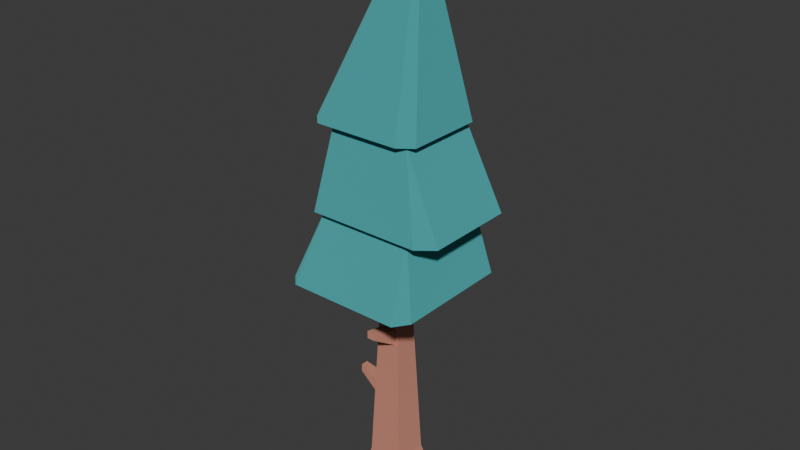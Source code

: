 # Source: pine_tree.blend  (saved by Blender 5.2.44; exported with 4.5.12 LTS)
import bpy
from mathutils import Matrix  # noqa: F401  (used for matrix-valued properties, if any)

bpy.ops.wm.read_factory_settings(use_empty=True)
scene = bpy.context.scene
scene.name = 'Scene'

# ---- collections
col_collection = bpy.data.collections.new('Collection'); scene.collection.children.link(col_collection)
col_orphan_nodes = bpy.data.collections.new('Orphan Nodes'); col_collection.children.link(col_orphan_nodes)
col_orphan_nodes_001 = bpy.data.collections.new('Orphan Nodes.001'); col_collection.children.link(col_orphan_nodes_001)
col_orphan_nodes_002 = bpy.data.collections.new('Orphan Nodes.002'); col_collection.children.link(col_orphan_nodes_002)
col_orphan_nodes_003 = bpy.data.collections.new('Orphan Nodes.003'); col_collection.children.link(col_orphan_nodes_003)

# ---- materials (node trees are filled in below, after node groups)
mat_woodbarkdark = bpy.data.materials.new('woodBarkDark')
mat_woodbarkdark.use_backface_culling = True
mat_woodbarkdark.diffuse_color = (0.8, 0.4627, 0.3686, 1.0)
mat_leafsdark = bpy.data.materials.new('leafsDark')
mat_leafsdark.use_backface_culling = True
mat_leafsdark.diffuse_color = (0.1686, 0.651, 0.6667, 1.0)

# ---- material node trees
mat_woodbarkdark.use_nodes = True; mat_woodbarkdark.node_tree.nodes.clear()
_N = mat_woodbarkdark.node_tree.nodes; _L = mat_woodbarkdark.node_tree.links
n0 = _N.new('ShaderNodeBsdfPrincipled'); n0.name = 'Principled BSDF'; n0.location = (10, 300)
n0.inputs[0].default_value = (0.8, 0.4627, 0.3686, 1.0)
n0.inputs[1].default_value = 1.0
n0.inputs[2].default_value = 1.0
n0.inputs[10].default_value = 0.005
n1 = _N.new('ShaderNodeOutputMaterial'); n1.name = 'Material Output'; n1.location = (300, 300)
_L.new(n0.outputs[0], n1.inputs[0])
n1.is_active_output = True
mat_leafsdark.use_nodes = True; mat_leafsdark.node_tree.nodes.clear()
_N = mat_leafsdark.node_tree.nodes; _L = mat_leafsdark.node_tree.links
n0 = _N.new('ShaderNodeBsdfPrincipled'); n0.name = 'Principled BSDF'; n0.location = (10, 300)
n0.inputs[0].default_value = (0.1686, 0.651, 0.6667, 1.0)
n0.inputs[1].default_value = 1.0
n0.inputs[2].default_value = 1.0
n0.inputs[10].default_value = 0.005
n1 = _N.new('ShaderNodeOutputMaterial'); n1.name = 'Material Output'; n1.location = (300, 300)
_L.new(n0.outputs[0], n1.inputs[0])
n1.is_active_output = True

# ---- world
world_world = bpy.data.worlds.new('World'); scene.world = world_world
world_world.use_nodes = True; world_world.node_tree.nodes.clear()
_N = world_world.node_tree.nodes; _L = world_world.node_tree.links
n0 = _N.new('ShaderNodeOutputWorld'); n0.name = 'World Output'; n0.location = (200, 100)
n1 = _N.new('ShaderNodeBackground'); n1.name = 'Background'; n1.location = (-200, 100)
n1.inputs[0].default_value = (0.05088, 0.05088, 0.05088, 1.0)
_L.new(n1.outputs[0], n0.inputs[0])
n0.is_active_output = True
world_world.color = (0.05088, 0.05088, 0.05088)
world_world.sun_shadow_jitter_overblur = 0.0

# ---- meshes
me_mesh_tree_pinetalla_detailed = bpy.data.meshes.new('Mesh tree_pineTallA_detailed')
me_mesh_tree_pinetalla_detailed.from_pydata([(-0.4338, -0.3186, 0.7191), (0.06253, -0.2163, 3.194), (0.2331, -0.3186, 0.7191), (0.07585, -0.1614, 4.52), (0.06253, -0.2044, 3.482), (-0.2251, -0.2044, 3.482), (-0.2251, -0.2163, 3.194), (-0.2766, -0.1614, 4.52), (-0.2766, -0.1614, 4.52), (-0.3752, -0.1414, 2.136), (-0.2766, 0.1911, 4.52), (-0.3752, 0.1463, 2.136), (-0.3871, 0.1463, 1.848), (-0.3871, -0.1414, 1.848), (-0.4338, -0.3186, 0.7191), (-0.4338, 0.3483, 0.7191), (0.2331, 0.3483, 0.7191), (-0.253, 0.2251, 3.697), (-0.4338, 0.3483, 0.7191), (-0.2766, 0.1911, 4.52), (-0.253, 0.2132, 3.984), (0.03462, 0.2132, 3.984), (0.03462, 0.2251, 3.697), (0.07585, 0.1911, 4.52), (0.2331, -0.3186, 0.7191), (0.07585, -0.1614, 4.52), (0.2331, 0.3483, 0.7191), (0.07585, 0.1911, 4.52), (-0.6006, 0.515, 0.0), (-0.6006, -0.4854, 0.0), (0.3998, 0.515, 0.0), (0.3998, -0.4854, 0.0), (0.3998, -0.4854, 0.0), (0.2331, -0.3186, 0.7191), (0.3998, 0.515, 0.0), (0.2331, 0.3483, 0.7191), (-0.6006, -0.4854, 0.0), (-0.6006, 0.515, 0.0), (-0.4338, -0.3186, 0.7191), (-0.4338, 0.3483, 0.7191), (0.3998, -0.4854, 0.0), (-0.6006, -0.4854, 0.0), (0.2331, -0.3186, 0.7191), (-0.4338, -0.3186, 0.7191), (-0.6006, 0.515, 0.0), (0.3998, 0.515, 0.0), (-0.4338, 0.3483, 0.7191), (0.2331, 0.3483, 0.7191), (-0.009383, -0.7073, 3.502), (-0.1532, -0.7073, 3.502), (-0.009383, -0.7014, 3.646), (-0.1532, -0.7014, 3.646), (-0.2251, -0.2163, 3.194), (-0.1532, -0.7073, 3.502), (0.06253, -0.2163, 3.194), (-0.009383, -0.7073, 3.502), (-0.1532, -0.7073, 3.502), (-0.2251, -0.2163, 3.194), (-0.1532, -0.7014, 3.646), (-0.2251, -0.2044, 3.482), (-0.009383, -0.7073, 3.502), (-0.009383, -0.7014, 3.646), (0.06253, -0.2163, 3.194), (0.06253, -0.2044, 3.482), (-0.2251, -0.2044, 3.482), (0.06253, -0.2044, 3.482), (-0.1532, -0.7014, 3.646), (-0.009383, -0.7014, 3.646), (-0.3871, -0.1414, 1.848), (-0.8782, -0.06947, 2.157), (-0.3752, -0.1414, 2.136), (-0.8723, -0.06947, 2.3), (-0.8723, -0.06947, 2.3), (-0.8782, -0.06947, 2.157), (-0.8723, 0.07436, 2.3), (-0.8782, 0.07436, 2.157), (-0.8782, 0.07436, 2.157), (-0.8782, -0.06947, 2.157), (-0.3871, 0.1463, 1.848), (-0.3871, -0.1414, 1.848), (-0.8723, -0.06947, 2.3), (-0.8723, 0.07436, 2.3), (-0.3752, -0.1414, 2.136), (-0.3752, 0.1463, 2.136), (-0.3871, 0.1463, 1.848), (-0.3752, 0.1463, 2.136), (-0.8782, 0.07436, 2.157), (-0.8723, 0.07436, 2.3), (-0.253, 0.2132, 3.984), (-0.1811, 0.7102, 4.149), (0.03462, 0.2132, 3.984), (-0.03729, 0.7102, 4.149), (-0.253, 0.2132, 3.984), (-0.253, 0.2251, 3.697), (-0.1811, 0.7102, 4.149), (-0.1811, 0.7162, 4.005), (-0.253, 0.2251, 3.697), (0.03462, 0.2251, 3.697), (-0.1811, 0.7162, 4.005), (-0.03729, 0.7162, 4.005), (-0.1811, 0.7162, 4.005), (-0.03729, 0.7162, 4.005), (-0.1811, 0.7102, 4.149), (-0.03729, 0.7102, 4.149), (0.03462, 0.2132, 3.984), (-0.03729, 0.7102, 4.149), (0.03462, 0.2251, 3.697), (-0.03729, 0.7162, 4.005), (1.178, -1.134, 4.52), (0.793, -0.7726, 5.782), (1.178, 1.092, 4.52), (0.793, 1.024, 5.782), (1.169, 1.23, 5.782), (1.389, 1.009, 5.782), (0.6672, 0.8985, 7.346), (-1.209, 1.094, 5.782), (-1.209, -0.7291, 5.782), (-1.073, 1.23, 5.782), (-1.073, -0.9779, 5.782), (-1.004, 1.024, 5.782), (1.169, 1.23, 5.782), (0.793, 1.024, 5.782), (0.793, -0.7726, 5.782), (1.082, -0.9779, 5.782), (1.389, -0.7291, 5.782), (1.389, 1.009, 5.782), (-1.004, -0.7726, 5.782), (1.389, -0.7291, 5.782), (0.6672, -0.6468, 7.346), (1.389, 1.009, 5.782), (0.6672, 0.8985, 7.346), (1.082, -0.9779, 5.782), (-1.073, -0.9779, 5.782), (0.6672, -0.6468, 7.346), (-0.8781, -0.6468, 7.346), (-1.209, -0.7291, 5.782), (-1.209, 1.094, 5.782), (-0.8781, -0.6468, 7.346), (-0.8781, 0.8985, 7.346), (-0.9072, 1.075, 7.346), (-0.8781, 0.8985, 7.346), (0.6166, 1.075, 7.346), (0.6672, 0.8985, 7.346), (0.8438, 0.8478, 7.346), (0.6672, -0.6468, 7.346), (-0.8781, -0.6468, 7.346), (-1.073, -0.8234, 7.346), (-1.306, -0.5902, 7.346), (-1.306, 0.8478, 7.346), (0.578, -0.8234, 7.346), (0.8438, -0.6232, 7.346), (-1.168, -1.409, 4.52), (-1.389, -1.189, 4.52), (-1.004, -0.7726, 5.782), (-0.8781, 0.8985, 7.346), (-1.209, 1.094, 5.782), (-1.073, 1.23, 5.782), (-1.389, -1.189, 4.52), (-1.389, 1.193, 4.52), (-1.004, -0.7726, 5.782), (-1.004, 1.024, 5.782), (-1.073, 1.23, 5.782), (1.169, 1.23, 5.782), (-0.8781, 0.8985, 7.346), (0.6672, 0.8985, 7.346), (-1.173, 1.409, 4.52), (0.8602, 1.409, 4.52), (-1.004, 1.024, 5.782), (0.793, 1.024, 5.782), (1.389, -0.7291, 5.782), (1.082, -0.9779, 5.782), (0.6672, -0.6468, 7.346), (-1.389, 1.193, 4.52), (-1.389, -1.189, 4.52), (-1.173, 1.409, 4.52), (-1.168, -1.409, 4.52), (-0.2766, 0.1911, 4.52), (0.8602, 1.409, 4.52), (0.07585, 0.1911, 4.52), (0.07585, -0.1614, 4.52), (-0.2766, -0.1614, 4.52), (0.9822, -1.409, 4.52), (1.178, 1.092, 4.52), (1.178, -1.134, 4.52), (-1.389, 1.193, 4.52), (-1.173, 1.409, 4.52), (-1.004, 1.024, 5.782), (-1.073, -0.9779, 5.782), (-1.209, -0.7291, 5.782), (-0.8781, -0.6468, 7.346), (1.178, -1.134, 4.52), (0.9822, -1.409, 4.52), (0.793, -0.7726, 5.782), (0.8602, 1.409, 4.52), (1.178, 1.092, 4.52), (0.793, 1.024, 5.782), (0.9822, -1.409, 4.52), (-1.168, -1.409, 4.52), (0.793, -0.7726, 5.782), (-1.004, -0.7726, 5.782), (0.6166, 1.075, 7.346), (0.8438, 0.8478, 7.346), (0.303, 0.1267, 11.0), (0.8438, -0.6232, 7.346), (0.303, 0.1267, 11.0), (0.8438, 0.8478, 7.346), (0.8438, -0.6232, 7.346), (0.578, -0.8234, 7.346), (0.303, 0.1267, 11.0), (0.578, -0.8234, 7.346), (-1.073, -0.8234, 7.346), (0.303, 0.1267, 11.0), (-1.073, -0.8234, 7.346), (-1.306, -0.5902, 7.346), (0.303, 0.1267, 11.0), (0.303, 0.1267, 11.0), (-1.306, -0.5902, 7.346), (-1.306, 0.8478, 7.346), (-0.9072, 1.075, 7.346), (0.6166, 1.075, 7.346), (0.303, 0.1267, 11.0), (-1.306, 0.8478, 7.346), (-0.9072, 1.075, 7.346), (0.303, 0.1267, 11.0)], [], [(2, 1, 0), (1, 2, 3), (1, 3, 4), (4, 3, 5), (6, 0, 1), (0, 6, 7), (7, 6, 5), (7, 5, 3), (10, 9, 8), (9, 10, 11), (11, 10, 12), (13, 8, 9), (13, 14, 8), (14, 13, 15), (15, 13, 12), (15, 12, 10), (18, 17, 16), (17, 18, 19), (17, 19, 20), (20, 19, 21), (22, 16, 17), (16, 22, 23), (23, 22, 21), (23, 21, 19), (26, 25, 24), (25, 26, 27), (30, 29, 28), (29, 30, 31), (34, 33, 32), (33, 34, 35), (38, 37, 36), (37, 38, 39), (42, 41, 40), (41, 42, 43), (46, 45, 44), (45, 46, 47), (50, 49, 48), (49, 50, 51), (54, 53, 52), (53, 54, 55), (58, 57, 56), (57, 58, 59), (62, 61, 60), (61, 62, 63), (66, 65, 64), (65, 66, 67), (70, 69, 68), (69, 70, 71), (74, 73, 72), (73, 74, 75), (78, 77, 76), (77, 78, 79), (82, 81, 80), (81, 82, 83), (86, 85, 84), (85, 86, 87), (90, 89, 88), (89, 90, 91), (94, 93, 92), (93, 94, 95), (98, 97, 96), (97, 98, 99), (102, 101, 100), (101, 102, 103), (106, 105, 104), (105, 106, 107), (110, 109, 108), (109, 110, 111), (114, 113, 112), (117, 116, 115), (116, 117, 118), (118, 117, 119), (119, 117, 120), (119, 120, 121), (121, 120, 122), (122, 120, 123), (123, 120, 124), (124, 120, 125), (118, 126, 123), (126, 118, 119), (123, 126, 122), (129, 128, 127), (128, 129, 130), (133, 132, 131), (132, 133, 134), (137, 136, 135), (136, 137, 138), (141, 140, 139), (140, 141, 142), (142, 141, 143), (142, 143, 144), (145, 139, 140), (146, 139, 145), (147, 139, 146), (139, 147, 148), (146, 145, 149), (149, 145, 144), (149, 144, 150), (150, 144, 143), (153, 152, 151), (156, 155, 154), (159, 158, 157), (158, 159, 160), (163, 162, 161), (162, 163, 164), (167, 166, 165), (166, 167, 168), (171, 170, 169), (174, 173, 172), (173, 174, 175), (175, 174, 176), (176, 174, 177), (176, 177, 178), (178, 177, 179), (180, 175, 176), (175, 180, 181), (181, 180, 179), (181, 179, 177), (181, 177, 182), (181, 182, 183), (186, 185, 184), (189, 188, 187), (192, 191, 190), (195, 194, 193), (198, 197, 196), (197, 198, 199), (202, 201, 200), (205, 204, 203), (208, 207, 206), (211, 210, 209), (214, 213, 212), (217, 216, 215), (220, 219, 218), (223, 222, 221)])
me_mesh_tree_pinetalla_detailed.polygons.foreach_set('use_smooth', [0, 0, 1, 0, 0, 0, 1, 0, 0, 0, 0, 0, 0, 0, 0, 0, 0, 0, 0, 1, 0, 0, 0, 0, 0, 0, 0, 0, 1, 0, 1, 0, 0, 0, 0, 0, 0, 0, 0, 0, 1, 0, 0, 0, 0, 0, 1, 0, 0, 1, 0, 0, 0, 0, 1, 0, 0, 0, 0, 0, 1, 0, 1, 1, 0, 0, 0, 0, 0, 0, 0, 0, 0, 0, 0, 0, 0, 0, 0, 0, 0, 0, 0, 0, 0, 0, 0, 0, 0, 0, 0, 0, 0, 0, 0, 0, 0, 0, 0, 0, 0, 0, 0, 0, 0, 0, 0, 0, 0, 0, 0, 0, 0, 0, 0, 0, 0, 0, 0, 0, 0, 0, 1, 0, 0, 0, 0, 0, 0, 0, 0, 0, 0, 0])
me_mesh_tree_pinetalla_detailed.polygons.foreach_set('material_index', [0, 0, 0, 0, 0, 0, 0, 0, 0, 0, 0, 0, 0, 0, 0, 0, 0, 0, 0, 0, 0, 0, 0, 0, 0, 0, 0, 0, 0, 0, 0, 0, 0, 0, 0, 0, 0, 0, 0, 0, 0, 0, 0, 0, 0, 0, 0, 0, 0, 0, 0, 0, 0, 0, 0, 0, 0, 0, 0, 0, 0, 0, 0, 0, 0, 0, 1, 1, 1, 1, 1, 1, 1, 1, 1, 1, 1, 1, 1, 1, 1, 1, 1, 1, 1, 1, 1, 1, 1, 1, 1, 1, 1, 1, 1, 1, 1, 1, 1, 1, 1, 1, 1, 1, 1, 1, 1, 1, 1, 1, 1, 1, 1, 1, 1, 1, 1, 1, 1, 1, 1, 1, 1, 1, 1, 1, 1, 1, 1, 1, 1, 1, 1, 1])
_uv = me_mesh_tree_pinetalla_detailed.uv_layers.new(name='UVMap')
_uv.uv.foreach_set('vector', [1.826, 3.858, 0.8918, 17.42, -1.826, 3.858, 0.8918, 17.42, 1.826, 3.858, 0.9648, 24.68, 0.8918, 17.42, 0.9648, 24.68, 0.8918, 18.99, 0.8918, 18.99, 0.9648, 24.68, -0.683, 18.99, -0.683, 17.42, -1.826, 3.858, 0.8918, 17.42, -1.826, 3.858, -0.683, 17.42, -0.9648, 24.68, -0.9648, 24.68, -0.683, 17.42, -0.683, 18.99, -0.9648, 24.68, -0.683, 18.99, 0.9648, 24.68, -0.9648, 24.68, 0.8552, 11.62, 0.9648, 24.68, 0.8552, 11.62, -0.9648, 24.68, -0.7196, 11.62, -0.7196, 11.62, -0.9648, 24.68, -0.7196, 10.05, 0.8552, 10.05, 0.9648, 24.68, 0.8552, 11.62, 0.8552, 10.05, 1.826, 3.858, 0.9648, 24.68, 1.826, 3.858, 0.8552, 10.05, -1.826, 3.858, -1.826, 3.858, 0.8552, 10.05, -0.7196, 10.05, -1.826, 3.858, -0.7196, 10.05, -0.9648, 24.68, 1.826, 3.858, 0.8358, 20.17, -1.826, 3.858, 0.8358, 20.17, 1.826, 3.858, 0.9648, 24.68, 0.8358, 20.17, 0.9648, 24.68, 0.8358, 21.75, 0.8358, 21.75, 0.9648, 24.68, -0.739, 21.75, -0.739, 20.17, -1.826, 3.858, 0.8358, 20.17, -1.826, 3.858, -0.739, 20.17, -0.9648, 24.68, -0.9648, 24.68, -0.739, 20.17, -0.739, 21.75, -0.9648, 24.68, -0.739, 21.75, 0.9648, 24.68, 1.826, 3.858, -0.9648, 24.68, -1.826, 3.858, -0.9648, 24.68, 1.826, 3.858, 0.9648, 24.68, -2.738, 2.738, 2.738, -2.738, 2.738, 2.738, 2.738, -2.738, -2.738, 2.738, -2.738, -2.738, 2.738, -0.6185, -1.826, 3.423, -2.738, -0.6185, -1.826, 3.423, 2.738, -0.6185, 1.826, 3.423, 1.826, 3.423, -2.738, -0.6185, 2.738, -0.6185, -2.738, -0.6185, 1.826, 3.423, -1.826, 3.423, 1.826, 3.423, -2.738, -0.6185, 2.738, -0.6185, -2.738, -0.6185, 1.826, 3.423, -1.826, 3.423, 1.826, 3.423, -2.738, -0.6185, 2.738, -0.6185, -2.738, -0.6185, 1.826, 3.423, -1.826, 3.423, 0.4981, 19.78, -0.2893, 18.99, 0.4981, 18.99, -0.2893, 18.99, 0.4981, 19.78, -0.2893, 19.78, 0.8918, 10.37, -0.2893, 13.54, -0.683, 10.37, -0.2893, 13.54, 0.8918, 10.37, 0.4981, 13.54, 3.841, 19.96, 1.156, 17.48, 3.873, 19.17, 1.156, 17.48, 3.841, 19.96, 1.091, 19.05, -1.126, 17.48, -3.811, 19.95, -3.843, 19.17, -3.811, 19.95, -1.126, 17.48, -1.062, 19.05, 0.2893, 9.995, -0.8918, 7.128, 0.683, 7.128, -0.8918, 7.128, 0.2893, 9.995, -0.4981, 9.995, -1.369, 11.69, -4.15, 11.8, -1.433, 10.11, -4.15, 11.8, -1.369, 11.69, -4.118, 12.59, -0.3259, 12.41, 0.4615, 11.62, 0.4615, 12.41, 0.4615, 11.62, -0.3259, 12.41, -0.3259, 11.62, -0.7196, 6.709, 0.4615, 9.883, -0.3259, 9.883, 0.4615, 9.883, -0.7196, 6.709, 0.8552, 6.709, -0.8552, 5.103, 0.3259, 7.969, -0.4615, 7.969, 0.3259, 7.969, -0.8552, 5.103, 0.7196, 5.103, 4.17, 11.8, 1.388, 11.69, 1.452, 10.11, 1.388, 11.69, 4.17, 11.8, 4.137, 12.59, 0.739, 7.885, -0.4421, 10.75, -0.8358, 7.885, -0.4421, 10.75, 0.739, 7.885, 0.3453, 10.75, -3.706, 22.71, -1.022, 20.23, -0.9571, 21.81, -1.022, 20.23, -3.706, 22.71, -3.739, 21.92, 0.4421, 14.91, -0.739, 11.73, 0.8358, 11.73, -0.739, 11.73, 0.4421, 14.91, -0.3453, 14.91, 0.4421, 22.54, -0.3453, 21.75, 0.4421, 21.75, -0.3453, 21.75, 0.4421, 22.54, -0.3453, 22.54, 1.035, 20.23, 3.72, 22.71, 0.9708, 21.81, 3.72, 22.71, 1.035, 20.23, 3.752, 21.92, 5.894, 21.63, -4.311, 28.85, -6.289, 21.63, -4.311, 28.85, 5.894, 21.63, 5.526, 28.85, 0.4494, 35.38, -1.915, 26.24, -0.2099, 26.24, 5.326, 6.651, 6.071, -4.073, 6.071, 5.906, 6.071, -4.073, 5.326, 6.651, 5.326, -5.435, 5.326, -5.435, 5.326, 6.651, 4.946, 5.526, 4.946, 5.526, 5.326, 6.651, -6.948, 6.651, 4.946, 5.526, -6.948, 6.651, -4.891, 5.526, -4.891, 5.526, -6.948, 6.651, -4.891, -4.311, -4.891, -4.311, -6.948, 6.651, -6.476, -5.435, -6.476, -5.435, -6.948, 6.651, -8.153, -4.073, -8.153, -4.073, -6.948, 6.651, -8.153, 5.445, 5.326, -5.435, 4.946, -4.311, -6.476, -5.435, 4.946, -4.311, 5.326, -5.435, 4.946, 5.526, -6.476, -5.435, 4.946, -4.311, -4.891, -4.311, 5.445, 25.32, -3.622, 34.75, -4.073, 25.32, -3.622, 34.75, 5.445, 25.32, 4.838, 34.75, 4.202, 38.59, -5.326, 29.84, 6.476, 29.84, -5.326, 29.84, 4.202, 38.59, -4.258, 38.59, 3.622, 38.46, -5.906, 29.71, 4.073, 29.71, -5.906, 29.71, 3.622, 38.46, -4.838, 38.46, -3.925, 5.805, 4.258, 4.838, 4.417, 5.805, 4.258, 4.838, -3.925, 5.805, -4.202, 4.838, -4.202, 4.838, -3.925, 5.805, -5.169, 4.56, -4.202, 4.838, -5.169, 4.56, -4.202, -3.622, 4.258, -3.622, 4.417, 5.805, 4.258, 4.838, 5.326, -4.589, 4.417, 5.805, 4.258, -3.622, 6.603, -3.312, 4.417, 5.805, 5.326, -4.589, 4.417, 5.805, 6.603, -3.312, 6.603, 4.56, 5.326, -4.589, 4.258, -3.622, -3.714, -4.589, -3.714, -4.589, 4.258, -3.622, -4.202, -3.622, -3.714, -4.589, -4.202, -3.622, -5.169, -3.493, -5.169, -3.493, -4.202, -3.622, -5.169, 4.56, -0.4494, 26.2, -0.3284, 18.62, 1.378, 18.62, -0.9369, 28.83, 0.1166, 28.83, -0.4102, 37.63, 4.311, 28.84, -6.451, 21.61, 6.59, 21.61, -6.451, 21.61, 4.311, 28.84, -5.526, 28.84, 4.258, 38.34, -6.948, 29.59, 5.326, 29.59, -6.948, 29.59, 4.258, 38.34, -4.202, 38.34, 4.946, 28.67, -5.259, 21.44, 5.871, 21.44, -5.259, 21.44, 4.946, 28.67, -4.891, 28.67, 0.9788, 36.45, 1.601, 27.43, 3.762, 27.43, 5.871, 7.634, 7.054, -6.59, 7.054, 6.451, 7.054, -6.59, 5.871, 7.634, 5.848, -7.797, 5.848, -7.797, 5.871, 7.634, 0.9648, 0.9648, 0.9648, 0.9648, 5.871, 7.634, -5.259, 7.634, 0.9648, 0.9648, -5.259, 7.634, -0.9648, 0.9648, -0.9648, 0.9648, -5.259, 7.634, -0.9648, -0.9648, 0.9648, -0.9648, 5.848, -7.797, 0.9648, 0.9648, 5.848, -7.797, 0.9648, -0.9648, -5.926, -7.797, -5.926, -7.797, 0.9648, -0.9648, -0.9648, -0.9648, -5.926, -7.797, -0.9648, -0.9648, -5.259, 7.634, -5.926, -7.797, -5.259, 7.634, -6.999, 5.894, -5.926, -7.797, -6.999, 5.894, -6.999, -6.289, -0.4102, 28.04, -1.247, 20.8, 0.4266, 20.8, 1.135, 38.22, 0.6608, 29.47, 2.213, 29.47, -0.6785, 26.76, -2.919, 19.28, -1.069, 19.28, 0.4494, 28.88, -0.7809, 21.75, 1.68, 21.75, 4.891, 26.32, -5.848, 18.58, 5.926, 18.58, -5.848, 18.58, 4.891, 26.32, -4.946, 26.32, -1.128, 58.03, -0.4304, 37.43, 1.329, 37.43, 4.56, 39.02, 0.6125, 59.25, -3.493, 39.02, 2.133, 58.18, 0.2059, 37.54, 2.027, 37.54, 2.208, 58.44, -5.326, 37.77, 3.714, 37.77, 1.128, 55.73, -2.327, 33.79, -0.5209, 33.79, -4.56, 34.14, 3.312, 34.14, -0.6125, 56.0, -2.208, 58.14, -3.925, 37.47, 4.417, 37.47, -2.222, 56.32, 0.9667, 34.85, 3.481, 34.85])
me_mesh_tree_pinetalla_detailed.materials.append(mat_woodbarkdark)
me_mesh_tree_pinetalla_detailed.materials.append(mat_leafsdark)
me_mesh_tree_pinetalla_detailed.update()
me_mesh_tree_pinetalla_detailed.normals_split_custom_set([tuple(v) for v in zip(*[iter([0.0, -0.9991, 0.04134, 0.0, -0.9991, 0.04134, 0.0, -0.9991, 0.04134, -2.298e-07, -0.9991, 0.04134, -2.298e-07, -0.9991, 0.04134, -2.298e-07, -0.9991, 0.04134, -7.776e-06, -0.9991, 0.04134, -7.776e-06, -0.9991, 0.04134, -7.776e-06, -0.9991, 0.04134, 0.0, -0.9991, 0.04134, 0.0, -0.9991, 0.04134, 0.0, -0.9991, 0.04134, 0.0, -0.9991, 0.04134, 0.0, -0.9991, 0.04134, 0.0, -0.9991, 0.04134, 1.474e-07, -0.9991, 0.04134, 1.474e-07, -0.9991, 0.04134, 1.474e-07, -0.9991, 0.04134, 2.516e-06, -0.9991, 0.04134, 2.516e-06, -0.9991, 0.04134, 2.516e-06, -0.9991, 0.04134, 0.0, -0.9991, 0.04134, 0.0, -0.9991, 0.04134, 0.0, -0.9991, 0.04134, -0.9991, 0.0, 0.04134, -0.9991, 0.0, 0.04134, -0.9991, 0.0, 0.04134, -0.9991, 0.0, 0.04134, -0.9991, 0.0, 0.04134, -0.9991, 0.0, 0.04134, -0.9991, -9.256e-06, 0.04134, -0.9991, -9.256e-06, 0.04134, -0.9991, -9.256e-06, 0.04134, -0.9991, 2.07e-05, 0.04134, -0.9991, 2.07e-05, 0.04134, -0.9991, 2.07e-05, 0.04134, -0.9991, -4.801e-07, 0.04134, -0.9991, -4.801e-07, 0.04134, -0.9991, -4.801e-07, 0.04134, -0.9991, 0.0, 0.04134, -0.9991, 0.0, 0.04134, -0.9991, 0.0, 0.04134, -0.9991, 0.0, 0.04134, -0.9991, 0.0, 0.04134, -0.9991, 0.0, 0.04134, -0.9991, 2.018e-07, 0.04134, -0.9991, 2.018e-07, 0.04134, -0.9991, 2.018e-07, 0.04134, 0.0, 0.9991, 0.04134, 0.0, 0.9991, 0.04134, 0.0, 0.9991, 0.04134, 0.0, 0.9991, 0.04134, 0.0, 0.9991, 0.04134, 0.0, 0.9991, 0.04134, -2.198e-06, 0.9991, 0.04134, -2.198e-06, 0.9991, 0.04134, -2.198e-06, 0.9991, 0.04134, 0.0, 0.9991, 0.04134, 0.0, 0.9991, 0.04134, 0.0, 0.9991, 0.04134, 0.0, 0.9991, 0.04134, 0.0, 0.9991, 0.04134, 0.0, 0.9991, 0.04134, 0.0, 0.9991, 0.04134, 0.0, 0.9991, 0.04134, 0.0, 0.9991, 0.04134, 6.282e-07, 0.9991, 0.04134, 6.282e-07, 0.9991, 0.04134, 6.282e-07, 0.9991, 0.04134, 0.0, 0.9991, 0.04134, 0.0, 0.9991, 0.04134, 0.0, 0.9991, 0.04134, 0.9991, 0.0, 0.04134, 0.9991, 0.0, 0.04134, 0.9991, 0.0, 0.04134, 0.9991, 0.0, 0.04134, 0.9991, 0.0, 0.04134, 0.9991, 0.0, 0.04134, 0.0, 0.0, -1.0, 0.0, 0.0, -1.0, 0.0, 0.0, -1.0, 0.0, 0.0, -1.0, 0.0, 0.0, -1.0, 0.0, 0.0, -1.0, 0.9742, 0.0, 0.2259, 0.9742, 0.0, 0.2259, 0.9742, 0.0, 0.2259, 0.9742, 0.0, 0.2259, 0.9742, 0.0, 0.2259, 0.9742, 0.0, 0.2259, -0.9742, 0.0, 0.2259, -0.9742, 0.0, 0.2259, -0.9742, 0.0, 0.2259, -0.9742, 0.0, 0.2259, -0.9742, 0.0, 0.2259, -0.9742, 0.0, 0.2259, 0.0, -0.9742, 0.2259, 0.0, -0.9742, 0.2259, 0.0, -0.9742, 0.2259, 0.0, -0.9742, 0.2259, 0.0, -0.9742, 0.2259, 0.0, -0.9742, 0.2259, 0.0, 0.9742, 0.2259, 0.0, 0.9742, 0.2259, 0.0, 0.9742, 0.2259, 0.0, 0.9742, 0.2259, 0.0, 0.9742, 0.2259, 0.0, 0.9742, 0.2259, 0.0, -0.9991, 0.04134, 0.0, -0.9991, 0.04134, 0.0, -0.9991, 0.04134, 0.0, -0.9991, 0.04134, 0.0, -0.9991, 0.04134, 0.0, -0.9991, 0.04134, 0.0, -0.5316, -0.847, 0.0, -0.5316, -0.847, 0.0, -0.5316, -0.847, 0.0, -0.5316, -0.847, 0.0, -0.5316, -0.847, 0.0, -0.5316, -0.847, -0.9899, -0.1413, 0.005846, -0.9899, -0.1413, 0.005846, -0.9899, -0.1413, 0.005846, -0.9899, -0.1413, 0.005846, -0.9899, -0.1413, 0.005846, -0.9899, -0.1413, 0.005846, 0.9899, -0.1413, 0.005846, 0.9899, -0.1413, 0.005846, 0.9899, -0.1413, 0.005846, 0.9899, -0.1413, 0.005846, 0.9899, -0.1413, 0.005846, 0.9899, -0.1413, 0.005846, 0.0, 0.3142, 0.9493, 0.0, 0.3142, 0.9493, 0.0, 0.3142, 0.9493, 0.0, 0.3142, 0.9493, 0.0, 0.3142, 0.9493, 0.0, 0.3142, 0.9493, -0.1413, -0.9899, 0.005846, -0.1413, -0.9899, 0.005846, -0.1413, -0.9899, 0.005846, -0.1413, -0.9899, 0.005846, -0.1413, -0.9899, 0.005846, -0.1413, -0.9899, 0.005846, -0.9991, 0.0, 0.04134, -0.9991, 0.0, 0.04134, -0.9991, 0.0, 0.04134, -0.9991, 0.0, 0.04134, -0.9991, 0.0, 0.04134, -0.9991, 0.0, 0.04134, -0.5316, 0.0, -0.847, -0.5316, 0.0, -0.847, -0.5316, 0.0, -0.847, -0.5316, 0.0, -0.847, -0.5316, 0.0, -0.847, -0.5316, 0.0, -0.847, 0.3142, 0.0, 0.9493, 0.3142, 0.0, 0.9493, 0.3142, 0.0, 0.9493, 0.3142, 0.0, 0.9493, 0.3142, 0.0, 0.9493, 0.3142, 0.0, 0.9493, -0.1413, 0.9899, 0.005846, -0.1413, 0.9899, 0.005846, -0.1413, 0.9899, 0.005846, -0.1413, 0.9899, 0.005846, -0.1413, 0.9899, 0.005846, -0.1413, 0.9899, 0.005846, 0.0, -0.3142, 0.9493, 0.0, -0.3142, 0.9493, 0.0, -0.3142, 0.9493, 0.0, -0.3142, 0.9493, 0.0, -0.3142, 0.9493, 0.0, -0.3142, 0.9493, -0.9899, 0.1413, 0.005846, -0.9899, 0.1413, 0.005846, -0.9899, 0.1413, 0.005846, -0.9899, 0.1413, 0.005846, -0.9899, 0.1413, 0.005846, -0.9899, 0.1413, 0.005846, 0.0, 0.5316, -0.847, 0.0, 0.5316, -0.847, 0.0, 0.5316, -0.847, 0.0, 0.5316, -0.847, 0.0, 0.5316, -0.847, 0.0, 0.5316, -0.847, 0.0, 0.9991, 0.04134, 0.0, 0.9991, 0.04134, 0.0, 0.9991, 0.04134, 0.0, 0.9991, 0.04134, 0.0, 0.9991, 0.04134, 0.0, 0.9991, 0.04134, 0.9899, 0.1413, 0.005846, 0.9899, 0.1413, 0.005846, 0.9899, 0.1413, 0.005846, 0.9899, 0.1413, 0.005846, 0.9899, 0.1413, 0.005846, 0.9899, 0.1413, 0.005846, 0.9565, 0.0, 0.2918, 0.9565, 0.0, 0.2918, 0.9565, 0.0, 0.2918, 0.9565, 0.0, 0.2918, 0.9565, 0.0, 0.2918, 0.9565, 0.0, 0.2918, 0.6617, 0.6617, 0.3524, 0.6617, 0.6617, 0.3524, 0.6617, 0.6617, 0.3524, -7.69e-06, 0.0, -1.0, -7.69e-06, 0.0, -1.0, -7.69e-06, 0.0, -1.0, 6.349e-06, 0.0, -1.0, 6.349e-06, 0.0, -1.0, 6.349e-06, 0.0, -1.0, 0.0, 0.0, -1.0, 0.0, 0.0, -1.0, 0.0, 0.0, -1.0, 0.0, 0.0, -1.0, 0.0, 0.0, -1.0, 0.0, 0.0, -1.0, 0.0, 0.0, -1.0, 0.0, 0.0, -1.0, 0.0, 0.0, -1.0, 0.0, 0.0, -1.0, 0.0, 0.0, -1.0, 0.0, 0.0, -1.0, 0.0, 0.0, -1.0, 0.0, 0.0, -1.0, 0.0, 0.0, -1.0, -2.912e-06, 0.0, -1.0, -2.912e-06, 0.0, -1.0, -2.912e-06, 0.0, -1.0, 2.491e-06, 0.0, -1.0, 2.491e-06, 0.0, -1.0, 2.491e-06, 0.0, -1.0, 0.0, 0.0, -1.0, 0.0, 0.0, -1.0, 0.0, 0.0, -1.0, 0.0, 0.0, -1.0, 0.0, 0.0, -1.0, 0.0, 0.0, -1.0, 0.0, 0.0, -1.0, 0.0, 0.0, -1.0, 0.0, 0.0, -1.0, 0.9079, 0.0, 0.4192, 0.9079, 0.0, 0.4192, 0.9079, 0.0, 0.4192, 0.9079, 0.0, 0.4192, 0.9079, 0.0, 0.4192, 0.9079, 0.0, 0.4192, 0.0, -0.9783, 0.2072, 0.0, -0.9783, 0.2072, 0.0, -0.9783, 0.2072, 0.0, -0.9783, 0.2072, 0.0, -0.9783, 0.2072, 0.0, -0.9783, 0.2072, -0.9783, 0.0, 0.2072, -0.9783, 0.0, 0.2072, -0.9783, 0.0, 0.2072, -0.9783, 0.0, 0.2072, -0.9783, 0.0, 0.2072, -0.9783, 0.0, 0.2072, 0.0, 0.0, -1.0, 0.0, 0.0, -1.0, 0.0, 0.0, -1.0, 0.0, 0.0, -1.0, 0.0, 0.0, -1.0, 0.0, 0.0, -1.0, 8.329e-06, 0.0, -1.0, 8.329e-06, 0.0, -1.0, 8.329e-06, 0.0, -1.0, 0.0, 0.0, -1.0, 0.0, 0.0, -1.0, 0.0, 0.0, -1.0, -5.295e-06, 0.0, -1.0, -5.295e-06, 0.0, -1.0, -5.295e-06, 0.0, -1.0, 0.0, 0.0, -1.0, 0.0, 0.0, -1.0, 0.0, 0.0, -1.0, 0.0, 0.0, -1.0, 0.0, 0.0, -1.0, 0.0, 0.0, -1.0, -3.323e-06, 0.0, -1.0, -3.323e-06, 0.0, -1.0, -3.323e-06, 0.0, -1.0, 0.0, 0.0, -1.0, 0.0, 0.0, -1.0, 0.0, 0.0, -1.0, 0.0, 0.0, -1.0, 0.0, 0.0, -1.0, 0.0, 0.0, -1.0, 1.025e-06, 0.0, -1.0, 1.025e-06, 0.0, -1.0, 1.025e-06, 0.0, -1.0, -7.341e-06, 0.0, -1.0, -7.341e-06, 0.0, -1.0, -7.341e-06, 0.0, -1.0, -0.6451, -0.6451, 0.4095, -0.6451, -0.6451, 0.4095, -0.6451, -0.6451, 0.4095, -0.6879, 0.6879, 0.2315, -0.6879, 0.6879, 0.2315, -0.6879, 0.6879, 0.2315, -0.9565, 0.0, 0.2918, -0.9565, 0.0, 0.2918, -0.9565, 0.0, 0.2918, -0.9565, 0.0, 0.2918, -0.9565, 0.0, 0.2918, -0.9565, 0.0, 0.2918, 0.0, 0.9783, 0.2072, 0.0, 0.9783, 0.2072, 0.0, 0.9783, 0.2072, 0.0, 0.9783, 0.2072, 0.0, 0.9783, 0.2072, 0.0, 0.9783, 0.2072, 0.0, 0.9565, 0.2918, 0.0, 0.9565, 0.2918, 0.0, 0.9565, 0.2918, 0.0, 0.9565, 0.2918, 0.0, 0.9565, 0.2918, 0.0, 0.9565, 0.2918, 0.5983, -0.7368, 0.315, 0.5983, -0.7368, 0.315, 0.5983, -0.7368, 0.315, 3.704e-06, 0.0, -1.0, 3.704e-06, 0.0, -1.0, 3.704e-06, 0.0, -1.0, -3.074e-06, 0.0, -1.0, -3.074e-06, 0.0, -1.0, -3.074e-06, 0.0, -1.0, 3.783e-07, 0.0, -1.0, 3.783e-07, 0.0, -1.0, 3.783e-07, 0.0, -1.0, 0.0, 0.0, -1.0, 0.0, 0.0, -1.0, 0.0, 0.0, -1.0, 0.0, 0.0, -1.0, 0.0, 0.0, -1.0, 0.0, 0.0, -1.0, -3.45e-06, 0.0, -1.0, -3.45e-06, 0.0, -1.0, -3.45e-06, 0.0, -1.0, 3.034e-06, 0.0, -1.0, 3.034e-06, 0.0, -1.0, 3.034e-06, 0.0, -1.0, 0.0, 0.0, -1.0, 0.0, 0.0, -1.0, 0.0, 0.0, -1.0, 0.0, 0.0, -1.0, 0.0, 0.0, -1.0, 0.0, 0.0, -1.0, -3.97e-07, 0.0, -1.0, -3.97e-07, 0.0, -1.0, -3.97e-07, 0.0, -1.0, 1.391e-06, 0.0, -1.0, 1.391e-06, 0.0, -1.0, 1.391e-06, 0.0, -1.0, 0.0, 0.0, -1.0, 0.0, 0.0, -1.0, 0.0, 0.0, -1.0, -0.6753, 0.6753, 0.2964, -0.6753, 0.6753, 0.2964, -0.6753, 0.6753, 0.2964, -0.8585, -0.4694, 0.2066, -0.8585, -0.4694, 0.2066, -0.8585, -0.4694, 0.2066, 0.7528, -0.5354, 0.3829, 0.7528, -0.5354, 0.3829, 0.7528, -0.5354, 0.3829, 0.6855, 0.6855, 0.2456, 0.6855, 0.6855, 0.2456, 0.6855, 0.6855, 0.2456, 0.0, -0.8928, 0.4504, 0.0, -0.8928, 0.4504, 0.0, -0.8928, 0.4504, 0.0, -0.8928, 0.4504, 0.0, -0.8928, 0.4504, 0.0, -0.8928, 0.4504, 0.6869, 0.6869, 0.2372, 0.6869, 0.6869, 0.2372, 0.6869, 0.6869, 0.2372, 0.9892, 0.0, 0.1464, 0.9892, 0.0, 0.1464, 0.9892, 0.0, 0.1464, 0.5832, -0.7744, 0.2452, 0.5832, -0.7744, 0.2452, 0.5832, -0.7744, 0.2452, 0.0, -0.9678, 0.2516, 0.0, -0.9678, 0.2516, 0.0, -0.9678, 0.2516, -0.6448, -0.6448, 0.4105, -0.6448, -0.6448, 0.4105, -0.6448, -0.6448, 0.4105, -0.9152, 0.0, 0.403, -0.9152, 0.0, 0.403, -0.9152, 0.0, 0.403, 0.0, 0.9679, 0.2512, 0.0, 0.9679, 0.2512, 0.0, 0.9679, 0.2512, -0.4611, 0.8098, 0.3629, -0.4611, 0.8098, 0.3629, -0.4611, 0.8098, 0.3629])] * 3)])

# ---- objects
ob_visiblegeometry = bpy.data.objects.new('VisibleGeometry', me_mesh_tree_pinetalla_detailed)
ob_tmpparent = bpy.data.objects.new('tmpParent', None)
ob_tmpparent_001 = bpy.data.objects.new('tmpParent.001', None)
ob_tmpparent_002 = bpy.data.objects.new('tmpParent.002', None)
ob_tmpparent_003 = bpy.data.objects.new('tmpParent.003', None)

# ---- transforms, parenting, visibility, modifiers, constraints
ob_visiblegeometry.location = (0.0, 0.0, 0.0)
ob_visiblegeometry.rotation_mode = 'QUATERNION'
ob_visiblegeometry.rotation_quaternion = (1.0, 0.0, 0.0, 0.0)
ob_tmpparent.location = (0.0, 0.0, 0.0)
ob_tmpparent.rotation_mode = 'QUATERNION'
ob_tmpparent.rotation_quaternion = (1.0, 0.0, 0.0, 0.0)
ob_tmpparent.empty_display_size = 0.001
ob_tmpparent_001.location = (0.0, 0.0, 0.0)
ob_tmpparent_001.rotation_mode = 'QUATERNION'
ob_tmpparent_001.rotation_quaternion = (1.0, 0.0, 0.0, 0.0)
ob_tmpparent_001.empty_display_size = 0.001
ob_tmpparent_002.location = (0.0, 0.0, 0.0)
ob_tmpparent_002.rotation_mode = 'QUATERNION'
ob_tmpparent_002.rotation_quaternion = (1.0, 0.0, 0.0, 0.0)
ob_tmpparent_002.empty_display_size = 0.001
ob_tmpparent_003.location = (0.0, 0.0, 0.0)
ob_tmpparent_003.rotation_mode = 'QUATERNION'
ob_tmpparent_003.rotation_quaternion = (1.0, 0.0, 0.0, 0.0)
ob_tmpparent_003.empty_display_size = 0.001

# ---- collection membership
col_collection.objects.link(ob_visiblegeometry)
col_orphan_nodes.objects.link(ob_tmpparent)
col_orphan_nodes_001.objects.link(ob_tmpparent_001)
col_orphan_nodes_002.objects.link(ob_tmpparent_002)
col_orphan_nodes_003.objects.link(ob_tmpparent_003)
def _layer_coll(name, lc=None):
    lc = lc or bpy.context.view_layer.layer_collection
    for c in lc.children:
        if c.name == name: return c
        r = _layer_coll(name, c)
        if r: return r
_layer_coll('Orphan Nodes').exclude = True
_layer_coll('Orphan Nodes.001').exclude = True
_layer_coll('Orphan Nodes.002').exclude = True
_layer_coll('Orphan Nodes.003').exclude = True

# ---- scene / render settings (as saved in the file)
scene.frame_start = 1; scene.frame_end = 250; scene.frame_set(1)
scene.render.engine = 'BLENDER_EEVEE_NEXT'
scene.render.bake_bias = 0.0
scene.render.bake_samples = 0
scene.render.compositor_device = 'GPU'
scene.eevee.use_volume_custom_range = False
scene.eevee.fast_gi_thickness_near = 0.1
scene.eevee.fast_gi_thickness_far = 0.0
scene.eevee.ray_tracing_options.screen_trace_thickness = 0.1
bpy.context.view_layer.update()

# ---- added for rendering (the .blend has no active camera and no usable light): camera, sun
cam_auto = bpy.data.cameras.new('AutoCamera')
cam_auto.lens = 50.0
cam_auto.sensor_width = 36.0
cam_auto.clip_end = 1000.0
ob_auto_camera = bpy.data.objects.new('AutoCamera', cam_auto)
scene.collection.objects.link(ob_auto_camera)
ob_auto_camera.location = (10.8161, -12.9793, 14.1529)
ob_auto_camera.rotation_euler = (1.09748, -7.21219e-08, 0.694738)
scene.camera = ob_auto_camera
light_auto_sun = bpy.data.lights.new('AutoSun', 'SUN')
light_auto_sun.energy = 3.0
light_auto_sun.angle = 0.0523599
ob_auto_sun = bpy.data.objects.new('AutoSun', light_auto_sun)
scene.collection.objects.link(ob_auto_sun)
ob_auto_sun.rotation_euler = (0.872665, 0.174533, 0.523599)
bpy.context.view_layer.update()
